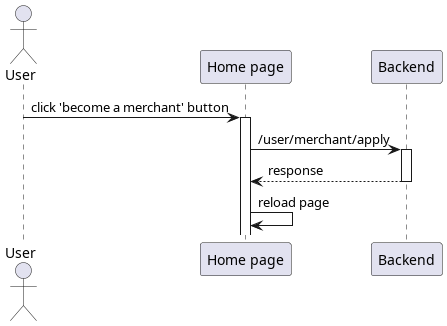

The diagram above was rendered by PlantUML. Its source (embedded in the PNG):
@startuml become a merchant
'autonumber 1.1.1

actor User as u

' Box "front end"
participant "Home page" as home
' end box

participant "Backend" as be

u -> home++ : click 'become a merchant' button
home -> be++ : /user/merchant/apply
return response

home -> home : reload page

@enduml